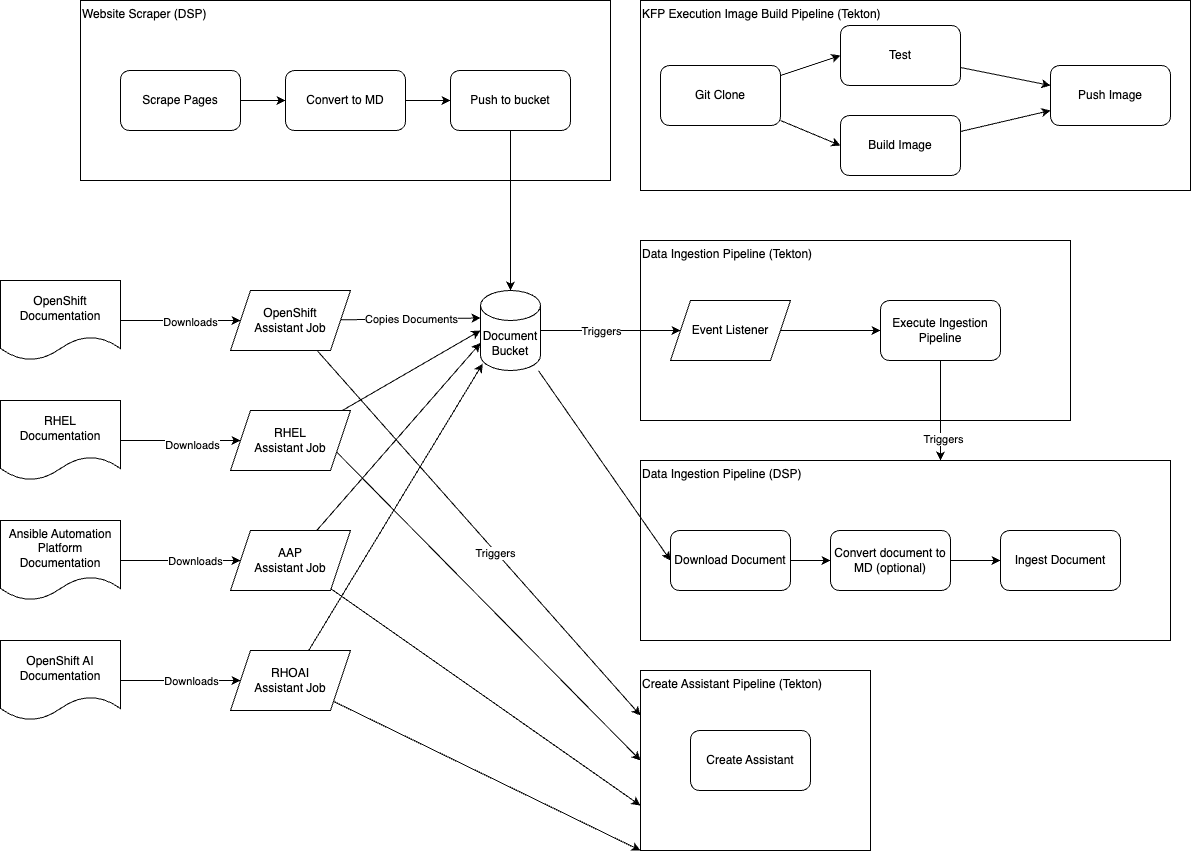

The diagram above was exported from draw.io. Its source (the exported page's mxGraphModel, read from the mxfile embedded in the PNG):
<mxGraphModel dx="2115" dy="995" grid="1" gridSize="10" guides="1" tooltips="1" connect="1" arrows="1" fold="1" page="1" pageScale="1" pageWidth="850" pageHeight="1100" math="0" shadow="0">
  <root>
    <mxCell id="0" />
    <mxCell id="1" parent="0" />
    <mxCell id="30" value="Data Ingestion Pipeline (DSP)" style="rounded=0;whiteSpace=wrap;html=1;align=left;verticalAlign=top;" vertex="1" parent="1">
      <mxGeometry x="40" y="570" width="530" height="180" as="geometry" />
    </mxCell>
    <mxCell id="6" value="KFP Execution Image Build Pipeline (Tekton)" style="rounded=0;whiteSpace=wrap;html=1;align=left;verticalAlign=top;" vertex="1" parent="1">
      <mxGeometry x="40" y="110" width="550" height="190" as="geometry" />
    </mxCell>
    <mxCell id="7" style="edgeStyle=none;html=1;entryX=0;entryY=0.5;entryDx=0;entryDy=0;" edge="1" parent="1" source="2" target="3">
      <mxGeometry relative="1" as="geometry" />
    </mxCell>
    <mxCell id="8" style="edgeStyle=none;html=1;entryX=0;entryY=0.5;entryDx=0;entryDy=0;" edge="1" parent="1" source="2" target="4">
      <mxGeometry relative="1" as="geometry" />
    </mxCell>
    <mxCell id="2" value="Git Clone" style="rounded=1;whiteSpace=wrap;html=1;" vertex="1" parent="1">
      <mxGeometry x="60" y="175" width="120" height="60" as="geometry" />
    </mxCell>
    <mxCell id="10" style="edgeStyle=none;html=1;entryX=0;entryY=0.333;entryDx=0;entryDy=0;entryPerimeter=0;" edge="1" parent="1" source="3" target="5">
      <mxGeometry relative="1" as="geometry" />
    </mxCell>
    <mxCell id="3" value="Test" style="rounded=1;whiteSpace=wrap;html=1;" vertex="1" parent="1">
      <mxGeometry x="240" y="135" width="120" height="60" as="geometry" />
    </mxCell>
    <mxCell id="9" style="edgeStyle=none;html=1;entryX=0;entryY=0.75;entryDx=0;entryDy=0;" edge="1" parent="1" source="4" target="5">
      <mxGeometry relative="1" as="geometry" />
    </mxCell>
    <mxCell id="4" value="Build Image" style="rounded=1;whiteSpace=wrap;html=1;" vertex="1" parent="1">
      <mxGeometry x="240" y="225" width="120" height="60" as="geometry" />
    </mxCell>
    <mxCell id="5" value="Push Image" style="rounded=1;whiteSpace=wrap;html=1;" vertex="1" parent="1">
      <mxGeometry x="450" y="175" width="120" height="60" as="geometry" />
    </mxCell>
    <mxCell id="11" value="Data Ingestion Pipeline (Tekton)" style="rounded=0;whiteSpace=wrap;html=1;align=left;verticalAlign=top;" vertex="1" parent="1">
      <mxGeometry x="40" y="350" width="430" height="180" as="geometry" />
    </mxCell>
    <mxCell id="15" style="edgeStyle=none;html=1;" edge="1" parent="1" source="13" target="14">
      <mxGeometry relative="1" as="geometry" />
    </mxCell>
    <mxCell id="13" value="Event Listener" style="shape=parallelogram;perimeter=parallelogramPerimeter;whiteSpace=wrap;html=1;fixedSize=1;" vertex="1" parent="1">
      <mxGeometry x="70" y="410" width="120" height="60" as="geometry" />
    </mxCell>
    <mxCell id="31" style="edgeStyle=none;html=1;" edge="1" parent="1" source="14">
      <mxGeometry relative="1" as="geometry">
        <mxPoint x="340" y="570" as="targetPoint" />
      </mxGeometry>
    </mxCell>
    <mxCell id="32" value="Triggers" style="edgeLabel;html=1;align=center;verticalAlign=middle;resizable=0;points=[];" vertex="1" connectable="0" parent="31">
      <mxGeometry x="0.5525" y="2" relative="1" as="geometry">
        <mxPoint as="offset" />
      </mxGeometry>
    </mxCell>
    <mxCell id="14" value="Execute Ingestion Pipeline" style="rounded=1;whiteSpace=wrap;html=1;" vertex="1" parent="1">
      <mxGeometry x="280" y="410" width="120" height="60" as="geometry" />
    </mxCell>
    <mxCell id="17" style="edgeStyle=none;html=1;entryX=0;entryY=0.5;entryDx=0;entryDy=0;" edge="1" parent="1" source="16" target="13">
      <mxGeometry relative="1" as="geometry" />
    </mxCell>
    <mxCell id="18" value="Triggers" style="edgeLabel;html=1;align=center;verticalAlign=middle;resizable=0;points=[];" vertex="1" connectable="0" parent="17">
      <mxGeometry x="-0.2214" y="-3" relative="1" as="geometry">
        <mxPoint x="5" y="-3" as="offset" />
      </mxGeometry>
    </mxCell>
    <mxCell id="34" style="edgeStyle=none;html=1;entryX=0;entryY=0.5;entryDx=0;entryDy=0;" edge="1" parent="1" source="16" target="33">
      <mxGeometry relative="1" as="geometry" />
    </mxCell>
    <mxCell id="16" value="Document&lt;br&gt;Bucket" style="shape=cylinder3;whiteSpace=wrap;html=1;boundedLbl=1;backgroundOutline=1;size=15;" vertex="1" parent="1">
      <mxGeometry x="-120" y="400" width="60" height="80" as="geometry" />
    </mxCell>
    <mxCell id="38" style="edgeStyle=none;html=1;entryX=0;entryY=0.5;entryDx=0;entryDy=0;" edge="1" parent="1" source="19" target="20">
      <mxGeometry relative="1" as="geometry" />
    </mxCell>
    <mxCell id="44" value="Downloads" style="edgeLabel;html=1;align=center;verticalAlign=middle;resizable=0;points=[];" vertex="1" connectable="0" parent="38">
      <mxGeometry x="0.1528" y="-1" relative="1" as="geometry">
        <mxPoint as="offset" />
      </mxGeometry>
    </mxCell>
    <mxCell id="19" value="OpenShift Documentation" style="shape=document;whiteSpace=wrap;html=1;boundedLbl=1;" vertex="1" parent="1">
      <mxGeometry x="-600" y="390" width="120" height="80" as="geometry" />
    </mxCell>
    <mxCell id="22" style="edgeStyle=none;html=1;entryX=0;entryY=0;entryDx=0;entryDy=27.5;entryPerimeter=0;" edge="1" parent="1" source="20" target="16">
      <mxGeometry relative="1" as="geometry" />
    </mxCell>
    <mxCell id="23" value="Copies Documents" style="edgeLabel;html=1;align=center;verticalAlign=middle;resizable=0;points=[];" vertex="1" connectable="0" parent="22">
      <mxGeometry x="0.2453" y="-2" relative="1" as="geometry">
        <mxPoint x="-17" y="-2" as="offset" />
      </mxGeometry>
    </mxCell>
    <mxCell id="39" style="edgeStyle=none;html=1;entryX=0;entryY=0.25;entryDx=0;entryDy=0;" edge="1" parent="1" source="20" target="36">
      <mxGeometry relative="1" as="geometry" />
    </mxCell>
    <mxCell id="40" value="Triggers" style="edgeLabel;html=1;align=center;verticalAlign=middle;resizable=0;points=[];" vertex="1" connectable="0" parent="39">
      <mxGeometry x="0.106" y="-1" relative="1" as="geometry">
        <mxPoint as="offset" />
      </mxGeometry>
    </mxCell>
    <mxCell id="20" value="OpenShift &lt;br&gt;Assistant Job" style="shape=parallelogram;perimeter=parallelogramPerimeter;whiteSpace=wrap;html=1;fixedSize=1;" vertex="1" parent="1">
      <mxGeometry x="-370" y="400" width="120" height="60" as="geometry" />
    </mxCell>
    <mxCell id="47" style="edgeStyle=none;html=1;entryX=0;entryY=0.5;entryDx=0;entryDy=0;" edge="1" parent="1" source="21" target="43">
      <mxGeometry relative="1" as="geometry" />
    </mxCell>
    <mxCell id="50" value="Downloads" style="edgeLabel;html=1;align=center;verticalAlign=middle;resizable=0;points=[];" vertex="1" connectable="0" parent="47">
      <mxGeometry x="0.3361" relative="1" as="geometry">
        <mxPoint x="-10" as="offset" />
      </mxGeometry>
    </mxCell>
    <mxCell id="21" value="OpenShift AI Documentation" style="shape=document;whiteSpace=wrap;html=1;boundedLbl=1;" vertex="1" parent="1">
      <mxGeometry x="-600" y="750" width="120" height="80" as="geometry" />
    </mxCell>
    <mxCell id="45" style="edgeStyle=none;html=1;entryX=0;entryY=0.5;entryDx=0;entryDy=0;" edge="1" parent="1" source="24" target="41">
      <mxGeometry relative="1" as="geometry" />
    </mxCell>
    <mxCell id="48" value="Downloads" style="edgeLabel;html=1;align=center;verticalAlign=middle;resizable=0;points=[];" vertex="1" connectable="0" parent="45">
      <mxGeometry x="0.1861" y="-4" relative="1" as="geometry">
        <mxPoint as="offset" />
      </mxGeometry>
    </mxCell>
    <mxCell id="24" value="RHEL &lt;br&gt;Documentation" style="shape=document;whiteSpace=wrap;html=1;boundedLbl=1;" vertex="1" parent="1">
      <mxGeometry x="-600" y="510" width="120" height="80" as="geometry" />
    </mxCell>
    <mxCell id="46" style="edgeStyle=none;html=1;entryX=0;entryY=0.5;entryDx=0;entryDy=0;" edge="1" parent="1" source="25" target="42">
      <mxGeometry relative="1" as="geometry" />
    </mxCell>
    <mxCell id="49" value="Downloads" style="edgeLabel;html=1;align=center;verticalAlign=middle;resizable=0;points=[];" vertex="1" connectable="0" parent="46">
      <mxGeometry x="0.2361" relative="1" as="geometry">
        <mxPoint as="offset" />
      </mxGeometry>
    </mxCell>
    <mxCell id="25" value="Ansible Automation Platform Documentation" style="shape=document;whiteSpace=wrap;html=1;boundedLbl=1;" vertex="1" parent="1">
      <mxGeometry x="-600" y="630" width="120" height="80" as="geometry" />
    </mxCell>
    <mxCell id="58" style="edgeStyle=none;html=1;entryX=0;entryY=0.5;entryDx=0;entryDy=0;" edge="1" parent="1" source="33" target="35">
      <mxGeometry relative="1" as="geometry" />
    </mxCell>
    <mxCell id="33" value="Download Document" style="rounded=1;whiteSpace=wrap;html=1;" vertex="1" parent="1">
      <mxGeometry x="70" y="640" width="120" height="60" as="geometry" />
    </mxCell>
    <mxCell id="59" style="edgeStyle=none;html=1;" edge="1" parent="1" source="35" target="57">
      <mxGeometry relative="1" as="geometry" />
    </mxCell>
    <mxCell id="35" value="Convert document to MD (optional)" style="rounded=1;whiteSpace=wrap;html=1;" vertex="1" parent="1">
      <mxGeometry x="230" y="640" width="120" height="60" as="geometry" />
    </mxCell>
    <mxCell id="36" value="Create Assistant Pipeline (Tekton)" style="rounded=0;whiteSpace=wrap;html=1;align=left;verticalAlign=top;" vertex="1" parent="1">
      <mxGeometry x="40" y="780" width="230" height="180" as="geometry" />
    </mxCell>
    <mxCell id="37" value="Create Assistant" style="rounded=1;whiteSpace=wrap;html=1;" vertex="1" parent="1">
      <mxGeometry x="90" y="840" width="120" height="60" as="geometry" />
    </mxCell>
    <mxCell id="51" style="edgeStyle=none;html=1;entryX=0;entryY=0.5;entryDx=0;entryDy=0;exitX=1;exitY=0.75;exitDx=0;exitDy=0;" edge="1" parent="1" source="41" target="36">
      <mxGeometry relative="1" as="geometry" />
    </mxCell>
    <mxCell id="53" style="edgeStyle=none;html=1;" edge="1" parent="1" source="41">
      <mxGeometry relative="1" as="geometry">
        <mxPoint x="-120" y="440" as="targetPoint" />
      </mxGeometry>
    </mxCell>
    <mxCell id="41" value="RHEL&lt;br&gt;Assistant Job" style="shape=parallelogram;perimeter=parallelogramPerimeter;whiteSpace=wrap;html=1;fixedSize=1;" vertex="1" parent="1">
      <mxGeometry x="-370" y="520" width="120" height="60" as="geometry" />
    </mxCell>
    <mxCell id="52" style="edgeStyle=none;html=1;entryX=0;entryY=0.75;entryDx=0;entryDy=0;" edge="1" parent="1" source="42" target="36">
      <mxGeometry relative="1" as="geometry" />
    </mxCell>
    <mxCell id="54" style="edgeStyle=none;html=1;entryX=0;entryY=0;entryDx=0;entryDy=52.5;entryPerimeter=0;" edge="1" parent="1" source="42" target="16">
      <mxGeometry relative="1" as="geometry" />
    </mxCell>
    <mxCell id="42" value="AAP&lt;br&gt;Assistant Job" style="shape=parallelogram;perimeter=parallelogramPerimeter;whiteSpace=wrap;html=1;fixedSize=1;" vertex="1" parent="1">
      <mxGeometry x="-370" y="640" width="120" height="60" as="geometry" />
    </mxCell>
    <mxCell id="55" style="edgeStyle=none;html=1;entryX=0.036;entryY=0.915;entryDx=0;entryDy=0;entryPerimeter=0;" edge="1" parent="1" source="43" target="16">
      <mxGeometry relative="1" as="geometry" />
    </mxCell>
    <mxCell id="56" style="edgeStyle=none;html=1;entryX=0;entryY=1;entryDx=0;entryDy=0;" edge="1" parent="1" source="43" target="36">
      <mxGeometry relative="1" as="geometry" />
    </mxCell>
    <mxCell id="43" value="RHOAI&lt;br&gt;Assistant Job" style="shape=parallelogram;perimeter=parallelogramPerimeter;whiteSpace=wrap;html=1;fixedSize=1;" vertex="1" parent="1">
      <mxGeometry x="-370" y="760" width="120" height="60" as="geometry" />
    </mxCell>
    <mxCell id="57" value="Ingest Document" style="rounded=1;whiteSpace=wrap;html=1;" vertex="1" parent="1">
      <mxGeometry x="400" y="640" width="120" height="60" as="geometry" />
    </mxCell>
    <mxCell id="60" value="Website Scraper (DSP)" style="rounded=0;whiteSpace=wrap;html=1;align=left;verticalAlign=top;" vertex="1" parent="1">
      <mxGeometry x="-520" y="110" width="530" height="180" as="geometry" />
    </mxCell>
    <mxCell id="64" style="edgeStyle=none;html=1;entryX=0;entryY=0.5;entryDx=0;entryDy=0;" edge="1" parent="1" source="61" target="62">
      <mxGeometry relative="1" as="geometry" />
    </mxCell>
    <mxCell id="61" value="Scrape Pages" style="rounded=1;whiteSpace=wrap;html=1;" vertex="1" parent="1">
      <mxGeometry x="-480" y="180" width="120" height="60" as="geometry" />
    </mxCell>
    <mxCell id="65" style="edgeStyle=none;html=1;" edge="1" parent="1" source="62" target="63">
      <mxGeometry relative="1" as="geometry" />
    </mxCell>
    <mxCell id="62" value="Convert to MD" style="rounded=1;whiteSpace=wrap;html=1;" vertex="1" parent="1">
      <mxGeometry x="-315" y="180" width="120" height="60" as="geometry" />
    </mxCell>
    <mxCell id="66" style="edgeStyle=none;html=1;entryX=0.5;entryY=0;entryDx=0;entryDy=0;entryPerimeter=0;" edge="1" parent="1" source="63" target="16">
      <mxGeometry relative="1" as="geometry" />
    </mxCell>
    <mxCell id="63" value="Push to bucket" style="rounded=1;whiteSpace=wrap;html=1;" vertex="1" parent="1">
      <mxGeometry x="-150" y="180" width="120" height="60" as="geometry" />
    </mxCell>
  </root>
</mxGraphModel>